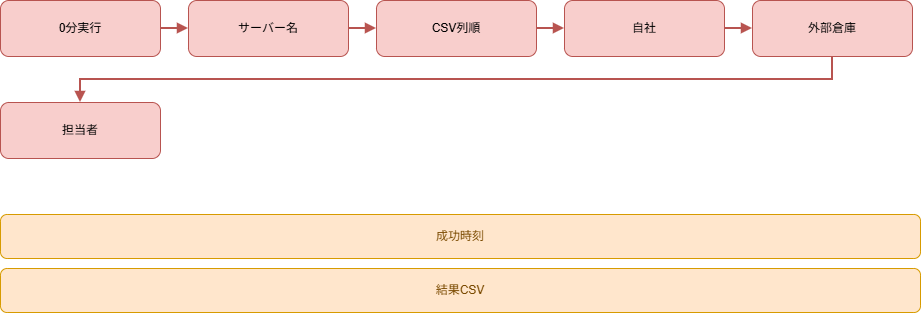

The diagram above was exported from draw.io. Its source (the exported page's mxGraphModel, read from the mxfile embedded in the PNG):
<mxGraphModel dx="961" dy="1155" grid="1" gridSize="10" guides="1" tooltips="1" connect="1" arrows="1" fold="1" page="1" pageScale="1" pageWidth="1040" pageHeight="452" math="0" shadow="0">
  <root>
    <mxCell id="0" />
    <mxCell id="1" parent="0" />
    <mxCell id="3" parent="1" style="rounded=1;whiteSpace=wrap;html=1;fillColor=#f8cecc;strokeColor=#b85450;" value="0分実行" vertex="1">
      <mxGeometry height="56" width="160" x="40" y="90" as="geometry" />
    </mxCell>
    <mxCell id="4" parent="1" style="rounded=1;whiteSpace=wrap;html=1;fillColor=#f8cecc;strokeColor=#b85450;" value="サーバー名" vertex="1">
      <mxGeometry height="56" width="160" x="228" y="90" as="geometry" />
    </mxCell>
    <mxCell id="5" edge="1" parent="1" source="3" style="endArrow=block;html=1;rounded=0;strokeColor=#b85450;strokeWidth=2;" target="4" value="">
      <mxGeometry relative="1" as="geometry" />
    </mxCell>
    <mxCell id="6" parent="1" style="rounded=1;whiteSpace=wrap;html=1;fillColor=#f8cecc;strokeColor=#b85450;" value="CSV列順" vertex="1">
      <mxGeometry height="56" width="160" x="416" y="90" as="geometry" />
    </mxCell>
    <mxCell id="7" edge="1" parent="1" source="4" style="endArrow=block;html=1;rounded=0;strokeColor=#b85450;strokeWidth=2;" target="6" value="">
      <mxGeometry relative="1" as="geometry" />
    </mxCell>
    <mxCell id="8" parent="1" style="rounded=1;whiteSpace=wrap;html=1;fillColor=#f8cecc;strokeColor=#b85450;" value="自社" vertex="1">
      <mxGeometry height="56" width="160" x="604" y="90" as="geometry" />
    </mxCell>
    <mxCell id="9" edge="1" parent="1" source="6" style="endArrow=block;html=1;rounded=0;strokeColor=#b85450;strokeWidth=2;" target="8" value="">
      <mxGeometry relative="1" as="geometry" />
    </mxCell>
    <mxCell id="10" parent="1" style="rounded=1;whiteSpace=wrap;html=1;fillColor=#f8cecc;strokeColor=#b85450;" value="外部倉庫" vertex="1">
      <mxGeometry height="56" width="160" x="792" y="90" as="geometry" />
    </mxCell>
    <mxCell id="11" edge="1" parent="1" source="8" style="endArrow=block;html=1;rounded=0;strokeColor=#b85450;strokeWidth=2;" target="10" value="">
      <mxGeometry relative="1" as="geometry" />
    </mxCell>
    <mxCell id="12" parent="1" style="rounded=1;whiteSpace=wrap;html=1;fillColor=#f8cecc;strokeColor=#b85450;" value="担当者" vertex="1">
      <mxGeometry height="56" width="160" x="40" y="192" as="geometry" />
    </mxCell>
    <mxCell id="13" edge="1" parent="1" source="10" style="endArrow=block;html=1;rounded=0;strokeColor=#b85450;strokeWidth=2;edgeStyle=orthogonalEdgeStyle;exitX=0.5;exitY=1;exitDx=0;exitDy=0;" target="12" value="">
      <mxGeometry relative="1" as="geometry" />
    </mxCell>
    <mxCell id="14" parent="1" style="rounded=1;whiteSpace=wrap;html=1;fillColor=#ffe6cc;strokeColor=#d79b00;fontColor=#7a4a00;" value="成功時刻" vertex="1">
      <mxGeometry height="44" width="920" x="40" y="304" as="geometry" />
    </mxCell>
    <mxCell id="15" parent="1" style="rounded=1;whiteSpace=wrap;html=1;fillColor=#ffe6cc;strokeColor=#d79b00;fontColor=#7a4a00;" value="結果CSV" vertex="1">
      <mxGeometry height="44" width="920" x="40" y="358" as="geometry" />
    </mxCell>
  </root>
</mxGraphModel>